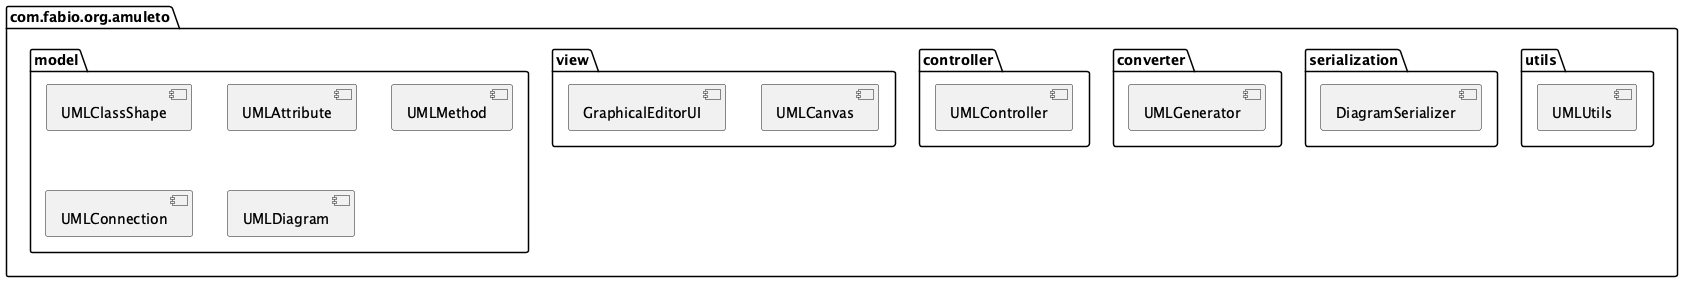

The diagram above was rendered by PlantUML. Its source (embedded in the PNG):
@startuml
package "com.fabio.org.amuleto" {
  package "model" {
    [UMLClassShape]
    [UMLAttribute]
    [UMLMethod]
    [UMLConnection]
    [UMLDiagram]
  }
  package "view" {
    [GraphicalEditorUI]
    [UMLCanvas]
  }
  package "controller" {
    [UMLController]
  }
  package "converter" {
    [UMLGenerator]
  }
  package "serialization" {
    [DiagramSerializer]
  }
  package "utils" {
    [UMLUtils]
  }
}
@enduml